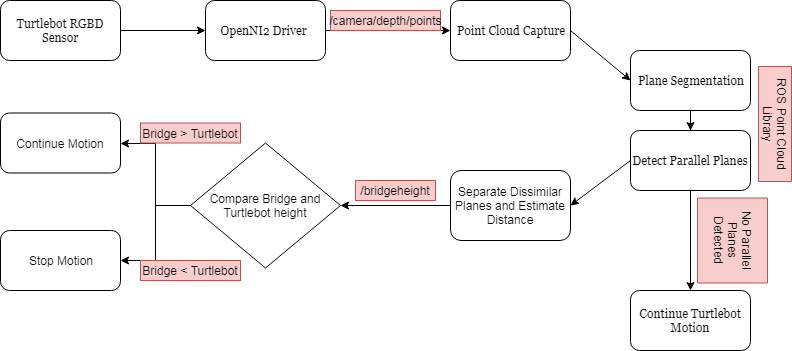

The diagram above was exported from draw.io. Its source (the exported page's mxGraphModel, read from the mxfile embedded in the PNG):
<mxGraphModel dx="840" dy="473" grid="1" gridSize="10" guides="1" tooltips="1" connect="1" arrows="1" fold="1" page="1" pageScale="1" pageWidth="850" pageHeight="1100" math="0" shadow="0">
  <root>
    <mxCell id="0" />
    <mxCell id="1" parent="0" />
    <mxCell id="b_fdF7Sn3DamAongID5n-3" value="" style="edgeStyle=orthogonalEdgeStyle;rounded=0;orthogonalLoop=1;jettySize=auto;html=1;" edge="1" parent="1" source="b_fdF7Sn3DamAongID5n-1" target="b_fdF7Sn3DamAongID5n-2">
      <mxGeometry relative="1" as="geometry" />
    </mxCell>
    <mxCell id="b_fdF7Sn3DamAongID5n-1" value="&lt;font face=&quot;Georgia&quot;&gt;Turtlebot RGBD Sensor&lt;/font&gt;" style="rounded=1;whiteSpace=wrap;html=1;" vertex="1" parent="1">
      <mxGeometry x="280" y="260" width="120" height="60" as="geometry" />
    </mxCell>
    <mxCell id="b_fdF7Sn3DamAongID5n-5" value="" style="edgeStyle=orthogonalEdgeStyle;rounded=0;orthogonalLoop=1;jettySize=auto;html=1;" edge="1" parent="1" source="b_fdF7Sn3DamAongID5n-2" target="b_fdF7Sn3DamAongID5n-4">
      <mxGeometry relative="1" as="geometry" />
    </mxCell>
    <mxCell id="b_fdF7Sn3DamAongID5n-2" value="&lt;font face=&quot;Georgia&quot;&gt;OpenNI2 Driver&amp;nbsp;&lt;/font&gt;" style="rounded=1;whiteSpace=wrap;html=1;" vertex="1" parent="1">
      <mxGeometry x="485" y="260" width="120" height="60" as="geometry" />
    </mxCell>
    <mxCell id="b_fdF7Sn3DamAongID5n-4" value="&lt;font face=&quot;Georgia&quot;&gt;Point Cloud Capture&lt;/font&gt;" style="rounded=1;whiteSpace=wrap;html=1;" vertex="1" parent="1">
      <mxGeometry x="730" y="260" width="120" height="60" as="geometry" />
    </mxCell>
    <mxCell id="b_fdF7Sn3DamAongID5n-17" value="" style="edgeStyle=orthogonalEdgeStyle;rounded=0;orthogonalLoop=1;jettySize=auto;html=1;" edge="1" parent="1" source="b_fdF7Sn3DamAongID5n-10" target="b_fdF7Sn3DamAongID5n-16">
      <mxGeometry relative="1" as="geometry" />
    </mxCell>
    <mxCell id="b_fdF7Sn3DamAongID5n-10" value="&lt;font face=&quot;Georgia&quot;&gt;Plane Segmentation&lt;/font&gt;" style="rounded=1;whiteSpace=wrap;html=1;" vertex="1" parent="1">
      <mxGeometry x="910" y="310" width="120" height="60" as="geometry" />
    </mxCell>
    <mxCell id="b_fdF7Sn3DamAongID5n-34" value="" style="edgeStyle=orthogonalEdgeStyle;rounded=0;orthogonalLoop=1;jettySize=auto;html=1;" edge="1" parent="1" source="b_fdF7Sn3DamAongID5n-16" target="b_fdF7Sn3DamAongID5n-33">
      <mxGeometry relative="1" as="geometry" />
    </mxCell>
    <mxCell id="b_fdF7Sn3DamAongID5n-16" value="&lt;font face=&quot;Georgia&quot;&gt;Detect Parallel Planes&lt;br&gt;&lt;/font&gt;" style="rounded=1;whiteSpace=wrap;html=1;" vertex="1" parent="1">
      <mxGeometry x="910" y="390" width="120" height="60" as="geometry" />
    </mxCell>
    <mxCell id="b_fdF7Sn3DamAongID5n-33" value="&lt;font face=&quot;Georgia&quot;&gt;Continue Turtlebot Motion&lt;br&gt;&lt;/font&gt;" style="rounded=1;whiteSpace=wrap;html=1;" vertex="1" parent="1">
      <mxGeometry x="910" y="550" width="120" height="60" as="geometry" />
    </mxCell>
    <mxCell id="b_fdF7Sn3DamAongID5n-23" value="" style="edgeStyle=orthogonalEdgeStyle;rounded=0;orthogonalLoop=1;jettySize=auto;html=1;entryX=1;entryY=0.5;entryDx=0;entryDy=0;" edge="1" parent="1" source="b_fdF7Sn3DamAongID5n-18" target="b_fdF7Sn3DamAongID5n-24">
      <mxGeometry relative="1" as="geometry">
        <mxPoint x="650" y="465" as="targetPoint" />
      </mxGeometry>
    </mxCell>
    <mxCell id="b_fdF7Sn3DamAongID5n-18" value="Separate Dissimilar Planes and Estimate Distance" style="rounded=1;whiteSpace=wrap;html=1;" vertex="1" parent="1">
      <mxGeometry x="730" y="430" width="120" height="70" as="geometry" />
    </mxCell>
    <mxCell id="b_fdF7Sn3DamAongID5n-8" value="/camera/depth/points" style="text;html=1;strokeColor=#b85450;fillColor=#f8cecc;align=center;verticalAlign=middle;whiteSpace=wrap;rounded=0;" vertex="1" parent="1">
      <mxGeometry x="610" y="270" width="110" height="20" as="geometry" />
    </mxCell>
    <mxCell id="b_fdF7Sn3DamAongID5n-15" value="" style="endArrow=classic;html=1;entryX=0;entryY=0.5;entryDx=0;entryDy=0;exitX=1;exitY=0.5;exitDx=0;exitDy=0;" edge="1" parent="1" source="b_fdF7Sn3DamAongID5n-4" target="b_fdF7Sn3DamAongID5n-10">
      <mxGeometry width="50" height="50" relative="1" as="geometry">
        <mxPoint x="290" y="470" as="sourcePoint" />
        <mxPoint x="340" y="420" as="targetPoint" />
        <Array as="points" />
      </mxGeometry>
    </mxCell>
    <mxCell id="b_fdF7Sn3DamAongID5n-20" value="" style="endArrow=classic;html=1;entryX=1;entryY=0.5;entryDx=0;entryDy=0;exitX=0;exitY=0.5;exitDx=0;exitDy=0;" edge="1" parent="1" source="b_fdF7Sn3DamAongID5n-16" target="b_fdF7Sn3DamAongID5n-18">
      <mxGeometry width="50" height="50" relative="1" as="geometry">
        <mxPoint x="800" y="410" as="sourcePoint" />
        <mxPoint x="850" y="360" as="targetPoint" />
      </mxGeometry>
    </mxCell>
    <mxCell id="b_fdF7Sn3DamAongID5n-21" value="ROS Point Cloud Library" style="text;html=1;strokeColor=#b85450;fillColor=#f8cecc;align=center;verticalAlign=middle;whiteSpace=wrap;rounded=0;rotation=90;" vertex="1" parent="1">
      <mxGeometry x="997" y="367" width="115" height="33" as="geometry" />
    </mxCell>
    <mxCell id="b_fdF7Sn3DamAongID5n-30" style="edgeStyle=orthogonalEdgeStyle;rounded=0;orthogonalLoop=1;jettySize=auto;html=1;exitX=0;exitY=0.5;exitDx=0;exitDy=0;entryX=1;entryY=0.5;entryDx=0;entryDy=0;" edge="1" parent="1" source="b_fdF7Sn3DamAongID5n-24" target="b_fdF7Sn3DamAongID5n-28">
      <mxGeometry relative="1" as="geometry" />
    </mxCell>
    <mxCell id="b_fdF7Sn3DamAongID5n-32" style="edgeStyle=orthogonalEdgeStyle;rounded=0;orthogonalLoop=1;jettySize=auto;html=1;exitX=0;exitY=0.5;exitDx=0;exitDy=0;" edge="1" parent="1" source="b_fdF7Sn3DamAongID5n-24" target="b_fdF7Sn3DamAongID5n-29">
      <mxGeometry relative="1" as="geometry" />
    </mxCell>
    <mxCell id="b_fdF7Sn3DamAongID5n-24" value="&lt;span&gt;Compare Bridge and Turtlebot height&lt;/span&gt;" style="rhombus;whiteSpace=wrap;html=1;" vertex="1" parent="1">
      <mxGeometry x="470" y="402.5" width="150" height="125" as="geometry" />
    </mxCell>
    <mxCell id="b_fdF7Sn3DamAongID5n-25" value="/bridgeheight" style="text;html=1;strokeColor=#b85450;fillColor=#f8cecc;align=center;verticalAlign=middle;whiteSpace=wrap;rounded=0;" vertex="1" parent="1">
      <mxGeometry x="635" y="440" width="80" height="20" as="geometry" />
    </mxCell>
    <mxCell id="b_fdF7Sn3DamAongID5n-28" value="Continue Motion" style="rounded=1;whiteSpace=wrap;html=1;" vertex="1" parent="1">
      <mxGeometry x="280" y="372.5" width="120" height="60" as="geometry" />
    </mxCell>
    <mxCell id="b_fdF7Sn3DamAongID5n-29" value="Stop Motion" style="rounded=1;whiteSpace=wrap;html=1;" vertex="1" parent="1">
      <mxGeometry x="280" y="490" width="120" height="60" as="geometry" />
    </mxCell>
    <mxCell id="b_fdF7Sn3DamAongID5n-35" value="Bridge &amp;gt; Turtlebot" style="text;html=1;strokeColor=#b85450;fillColor=#f8cecc;align=center;verticalAlign=middle;whiteSpace=wrap;rounded=0;" vertex="1" parent="1">
      <mxGeometry x="420" y="382.5" width="100" height="20" as="geometry" />
    </mxCell>
    <mxCell id="b_fdF7Sn3DamAongID5n-37" value="Bridge &amp;lt; Turtlebot" style="text;html=1;strokeColor=#b85450;fillColor=#f8cecc;align=center;verticalAlign=middle;whiteSpace=wrap;rounded=0;" vertex="1" parent="1">
      <mxGeometry x="420" y="520" width="100" height="20" as="geometry" />
    </mxCell>
    <mxCell id="b_fdF7Sn3DamAongID5n-38" value="No Parallel Planes Detected" style="text;html=1;strokeColor=#b85450;fillColor=#f8cecc;align=center;verticalAlign=middle;whiteSpace=wrap;rounded=0;rotation=90;" vertex="1" parent="1">
      <mxGeometry x="969.5" y="465" width="85" height="70" as="geometry" />
    </mxCell>
  </root>
</mxGraphModel>